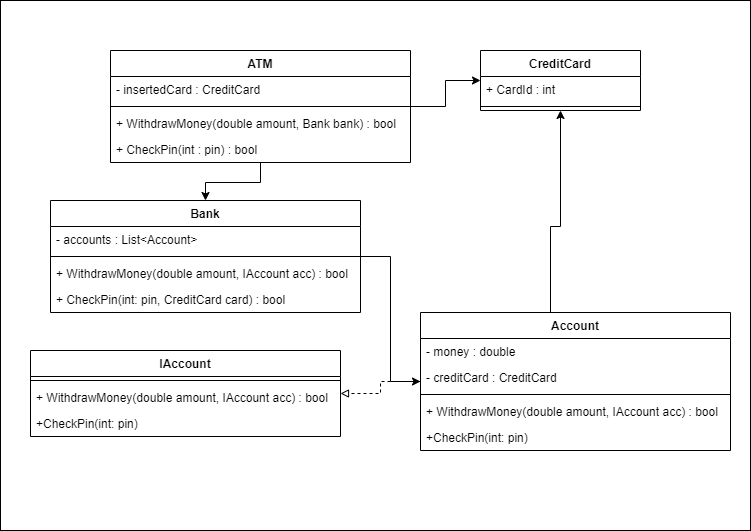

The diagram above was exported from draw.io. Its source (the exported page's mxGraphModel, read from the mxfile embedded in the PNG):
<mxGraphModel dx="820" dy="652" grid="1" gridSize="10" guides="1" tooltips="1" connect="1" arrows="1" fold="1" page="1" pageScale="1" pageWidth="827" pageHeight="1169" math="0" shadow="0">
  <root>
    <mxCell id="0" />
    <mxCell id="1" parent="0" />
    <mxCell id="C1Ws8zCctFD4fQ9VPG4s-35" value="" style="rounded=0;whiteSpace=wrap;html=1;" parent="1" vertex="1">
      <mxGeometry x="40" y="30" width="750" height="530" as="geometry" />
    </mxCell>
    <mxCell id="C1Ws8zCctFD4fQ9VPG4s-32" style="edgeStyle=orthogonalEdgeStyle;rounded=0;orthogonalLoop=1;jettySize=auto;html=1;startArrow=classic;startFill=1;endArrow=none;endFill=0;" parent="1" source="C1Ws8zCctFD4fQ9VPG4s-5" target="C1Ws8zCctFD4fQ9VPG4s-13" edge="1">
      <mxGeometry relative="1" as="geometry" />
    </mxCell>
    <mxCell id="C1Ws8zCctFD4fQ9VPG4s-33" style="edgeStyle=orthogonalEdgeStyle;rounded=0;orthogonalLoop=1;jettySize=auto;html=1;" parent="1" source="8WpijBb19wD77sPRkM6O-1" target="C1Ws8zCctFD4fQ9VPG4s-9" edge="1">
      <mxGeometry relative="1" as="geometry" />
    </mxCell>
    <mxCell id="C1Ws8zCctFD4fQ9VPG4s-5" value="CreditCard" style="swimlane;fontStyle=1;align=center;verticalAlign=top;childLayout=stackLayout;horizontal=1;startSize=26;horizontalStack=0;resizeParent=1;resizeParentMax=0;resizeLast=0;collapsible=1;marginBottom=0;" parent="1" vertex="1">
      <mxGeometry x="520" y="80" width="160" height="60" as="geometry" />
    </mxCell>
    <mxCell id="C1Ws8zCctFD4fQ9VPG4s-29" value="+ CardId : int" style="text;strokeColor=none;fillColor=none;align=left;verticalAlign=top;spacingLeft=4;spacingRight=4;overflow=hidden;rotatable=0;points=[[0,0.5],[1,0.5]];portConstraint=eastwest;" parent="C1Ws8zCctFD4fQ9VPG4s-5" vertex="1">
      <mxGeometry y="26" width="160" height="26" as="geometry" />
    </mxCell>
    <mxCell id="C1Ws8zCctFD4fQ9VPG4s-7" value="" style="line;strokeWidth=1;fillColor=none;align=left;verticalAlign=middle;spacingTop=-1;spacingLeft=3;spacingRight=3;rotatable=0;labelPosition=right;points=[];portConstraint=eastwest;" parent="C1Ws8zCctFD4fQ9VPG4s-5" vertex="1">
      <mxGeometry y="52" width="160" height="8" as="geometry" />
    </mxCell>
    <mxCell id="C1Ws8zCctFD4fQ9VPG4s-34" style="edgeStyle=orthogonalEdgeStyle;rounded=0;orthogonalLoop=1;jettySize=auto;html=1;startArrow=none;startFill=0;endArrow=block;endFill=0;dashed=1;" parent="1" source="C1Ws8zCctFD4fQ9VPG4s-9" target="C1Ws8zCctFD4fQ9VPG4s-19" edge="1">
      <mxGeometry relative="1" as="geometry" />
    </mxCell>
    <mxCell id="8WpijBb19wD77sPRkM6O-7" style="edgeStyle=orthogonalEdgeStyle;rounded=0;orthogonalLoop=1;jettySize=auto;html=1;" edge="1" parent="1" source="C1Ws8zCctFD4fQ9VPG4s-9" target="C1Ws8zCctFD4fQ9VPG4s-5">
      <mxGeometry relative="1" as="geometry">
        <Array as="points">
          <mxPoint x="590" y="256" />
          <mxPoint x="600" y="256" />
        </Array>
      </mxGeometry>
    </mxCell>
    <mxCell id="C1Ws8zCctFD4fQ9VPG4s-9" value="Account" style="swimlane;fontStyle=1;align=center;verticalAlign=top;childLayout=stackLayout;horizontal=1;startSize=26;horizontalStack=0;resizeParent=1;resizeParentMax=0;resizeLast=0;collapsible=1;marginBottom=0;" parent="1" vertex="1">
      <mxGeometry x="460" y="342" width="310" height="138" as="geometry" />
    </mxCell>
    <mxCell id="C1Ws8zCctFD4fQ9VPG4s-10" value="- money : double" style="text;strokeColor=none;fillColor=none;align=left;verticalAlign=top;spacingLeft=4;spacingRight=4;overflow=hidden;rotatable=0;points=[[0,0.5],[1,0.5]];portConstraint=eastwest;" parent="C1Ws8zCctFD4fQ9VPG4s-9" vertex="1">
      <mxGeometry y="26" width="310" height="26" as="geometry" />
    </mxCell>
    <mxCell id="8WpijBb19wD77sPRkM6O-5" value="- creditCard : CreditCard" style="text;strokeColor=none;fillColor=none;align=left;verticalAlign=top;spacingLeft=4;spacingRight=4;overflow=hidden;rotatable=0;points=[[0,0.5],[1,0.5]];portConstraint=eastwest;" vertex="1" parent="C1Ws8zCctFD4fQ9VPG4s-9">
      <mxGeometry y="52" width="310" height="26" as="geometry" />
    </mxCell>
    <mxCell id="C1Ws8zCctFD4fQ9VPG4s-11" value="" style="line;strokeWidth=1;fillColor=none;align=left;verticalAlign=middle;spacingTop=-1;spacingLeft=3;spacingRight=3;rotatable=0;labelPosition=right;points=[];portConstraint=eastwest;" parent="C1Ws8zCctFD4fQ9VPG4s-9" vertex="1">
      <mxGeometry y="78" width="310" height="8" as="geometry" />
    </mxCell>
    <mxCell id="C1Ws8zCctFD4fQ9VPG4s-12" value="+ WithdrawMoney(double amount, IAccount acc) : bool" style="text;strokeColor=none;fillColor=none;align=left;verticalAlign=top;spacingLeft=4;spacingRight=4;overflow=hidden;rotatable=0;points=[[0,0.5],[1,0.5]];portConstraint=eastwest;" parent="C1Ws8zCctFD4fQ9VPG4s-9" vertex="1">
      <mxGeometry y="86" width="310" height="26" as="geometry" />
    </mxCell>
    <mxCell id="8WpijBb19wD77sPRkM6O-11" value="+CheckPin(int: pin)" style="text;strokeColor=none;fillColor=none;align=left;verticalAlign=top;spacingLeft=4;spacingRight=4;overflow=hidden;rotatable=0;points=[[0,0.5],[1,0.5]];portConstraint=eastwest;" vertex="1" parent="C1Ws8zCctFD4fQ9VPG4s-9">
      <mxGeometry y="112" width="310" height="26" as="geometry" />
    </mxCell>
    <mxCell id="8WpijBb19wD77sPRkM6O-6" style="edgeStyle=orthogonalEdgeStyle;rounded=0;orthogonalLoop=1;jettySize=auto;html=1;" edge="1" parent="1" source="C1Ws8zCctFD4fQ9VPG4s-13" target="8WpijBb19wD77sPRkM6O-1">
      <mxGeometry relative="1" as="geometry" />
    </mxCell>
    <mxCell id="C1Ws8zCctFD4fQ9VPG4s-13" value="ATM" style="swimlane;fontStyle=1;align=center;verticalAlign=top;childLayout=stackLayout;horizontal=1;startSize=26;horizontalStack=0;resizeParent=1;resizeParentMax=0;resizeLast=0;collapsible=1;marginBottom=0;" parent="1" vertex="1">
      <mxGeometry x="150" y="80" width="300" height="112" as="geometry" />
    </mxCell>
    <mxCell id="C1Ws8zCctFD4fQ9VPG4s-14" value="- insertedCard : CreditCard" style="text;strokeColor=none;fillColor=none;align=left;verticalAlign=top;spacingLeft=4;spacingRight=4;overflow=hidden;rotatable=0;points=[[0,0.5],[1,0.5]];portConstraint=eastwest;" parent="C1Ws8zCctFD4fQ9VPG4s-13" vertex="1">
      <mxGeometry y="26" width="300" height="26" as="geometry" />
    </mxCell>
    <mxCell id="C1Ws8zCctFD4fQ9VPG4s-15" value="" style="line;strokeWidth=1;fillColor=none;align=left;verticalAlign=middle;spacingTop=-1;spacingLeft=3;spacingRight=3;rotatable=0;labelPosition=right;points=[];portConstraint=eastwest;" parent="C1Ws8zCctFD4fQ9VPG4s-13" vertex="1">
      <mxGeometry y="52" width="300" height="8" as="geometry" />
    </mxCell>
    <mxCell id="C1Ws8zCctFD4fQ9VPG4s-16" value="+ WithdrawMoney(double amount, Bank bank) : bool" style="text;strokeColor=none;fillColor=none;align=left;verticalAlign=top;spacingLeft=4;spacingRight=4;overflow=hidden;rotatable=0;points=[[0,0.5],[1,0.5]];portConstraint=eastwest;" parent="C1Ws8zCctFD4fQ9VPG4s-13" vertex="1">
      <mxGeometry y="60" width="300" height="26" as="geometry" />
    </mxCell>
    <mxCell id="C1Ws8zCctFD4fQ9VPG4s-18" value="+ CheckPin(int : pin) : bool" style="text;strokeColor=none;fillColor=none;align=left;verticalAlign=top;spacingLeft=4;spacingRight=4;overflow=hidden;rotatable=0;points=[[0,0.5],[1,0.5]];portConstraint=eastwest;" parent="C1Ws8zCctFD4fQ9VPG4s-13" vertex="1">
      <mxGeometry y="86" width="300" height="26" as="geometry" />
    </mxCell>
    <mxCell id="C1Ws8zCctFD4fQ9VPG4s-19" value="IAccount" style="swimlane;fontStyle=1;align=center;verticalAlign=top;childLayout=stackLayout;horizontal=1;startSize=26;horizontalStack=0;resizeParent=1;resizeParentMax=0;resizeLast=0;collapsible=1;marginBottom=0;" parent="1" vertex="1">
      <mxGeometry x="70" y="380" width="310" height="86" as="geometry" />
    </mxCell>
    <mxCell id="C1Ws8zCctFD4fQ9VPG4s-22" value="" style="line;strokeWidth=1;fillColor=none;align=left;verticalAlign=middle;spacingTop=-1;spacingLeft=3;spacingRight=3;rotatable=0;labelPosition=right;points=[];portConstraint=eastwest;" parent="C1Ws8zCctFD4fQ9VPG4s-19" vertex="1">
      <mxGeometry y="26" width="310" height="8" as="geometry" />
    </mxCell>
    <mxCell id="C1Ws8zCctFD4fQ9VPG4s-23" value="+ WithdrawMoney(double amount, IAccount acc) : bool" style="text;strokeColor=none;fillColor=none;align=left;verticalAlign=top;spacingLeft=4;spacingRight=4;overflow=hidden;rotatable=0;points=[[0,0.5],[1,0.5]];portConstraint=eastwest;" parent="C1Ws8zCctFD4fQ9VPG4s-19" vertex="1">
      <mxGeometry y="34" width="310" height="26" as="geometry" />
    </mxCell>
    <mxCell id="8WpijBb19wD77sPRkM6O-10" value="+CheckPin(int: pin)" style="text;strokeColor=none;fillColor=none;align=left;verticalAlign=top;spacingLeft=4;spacingRight=4;overflow=hidden;rotatable=0;points=[[0,0.5],[1,0.5]];portConstraint=eastwest;" vertex="1" parent="C1Ws8zCctFD4fQ9VPG4s-19">
      <mxGeometry y="60" width="310" height="26" as="geometry" />
    </mxCell>
    <mxCell id="8WpijBb19wD77sPRkM6O-1" value="Bank" style="swimlane;fontStyle=1;align=center;verticalAlign=top;childLayout=stackLayout;horizontal=1;startSize=26;horizontalStack=0;resizeParent=1;resizeParentMax=0;resizeLast=0;collapsible=1;marginBottom=0;" vertex="1" parent="1">
      <mxGeometry x="90" y="230" width="310" height="112" as="geometry" />
    </mxCell>
    <mxCell id="8WpijBb19wD77sPRkM6O-2" value="- accounts : List&lt;Account&gt;" style="text;strokeColor=none;fillColor=none;align=left;verticalAlign=top;spacingLeft=4;spacingRight=4;overflow=hidden;rotatable=0;points=[[0,0.5],[1,0.5]];portConstraint=eastwest;" vertex="1" parent="8WpijBb19wD77sPRkM6O-1">
      <mxGeometry y="26" width="310" height="26" as="geometry" />
    </mxCell>
    <mxCell id="8WpijBb19wD77sPRkM6O-3" value="" style="line;strokeWidth=1;fillColor=none;align=left;verticalAlign=middle;spacingTop=-1;spacingLeft=3;spacingRight=3;rotatable=0;labelPosition=right;points=[];portConstraint=eastwest;" vertex="1" parent="8WpijBb19wD77sPRkM6O-1">
      <mxGeometry y="52" width="310" height="8" as="geometry" />
    </mxCell>
    <mxCell id="8WpijBb19wD77sPRkM6O-4" value="+ WithdrawMoney(double amount, IAccount acc) : bool" style="text;strokeColor=none;fillColor=none;align=left;verticalAlign=top;spacingLeft=4;spacingRight=4;overflow=hidden;rotatable=0;points=[[0,0.5],[1,0.5]];portConstraint=eastwest;" vertex="1" parent="8WpijBb19wD77sPRkM6O-1">
      <mxGeometry y="60" width="310" height="26" as="geometry" />
    </mxCell>
    <mxCell id="8WpijBb19wD77sPRkM6O-9" value="+ CheckPin(int: pin, CreditCard card) : bool" style="text;strokeColor=none;fillColor=none;align=left;verticalAlign=top;spacingLeft=4;spacingRight=4;overflow=hidden;rotatable=0;points=[[0,0.5],[1,0.5]];portConstraint=eastwest;" vertex="1" parent="8WpijBb19wD77sPRkM6O-1">
      <mxGeometry y="86" width="310" height="26" as="geometry" />
    </mxCell>
  </root>
</mxGraphModel>